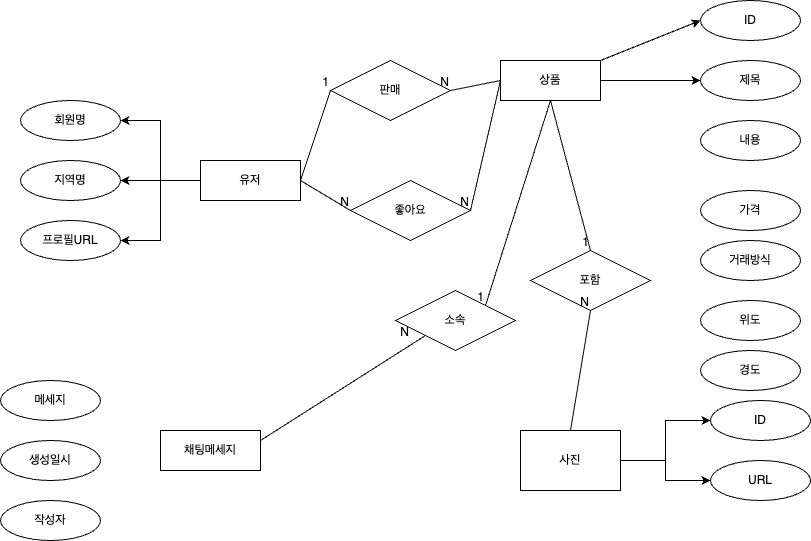

The diagram above was exported from draw.io. Its source (the exported page's mxGraphModel, read from the mxfile embedded in the PNG):
<mxGraphModel dx="1183" dy="819" grid="1" gridSize="10" guides="1" tooltips="1" connect="1" arrows="1" fold="1" page="1" pageScale="1" pageWidth="850" pageHeight="1100" math="0" shadow="0" extFonts="Permanent Marker^https://fonts.googleapis.com/css?family=Permanent+Marker">
  <root>
    <mxCell id="0" />
    <mxCell id="1" parent="0" />
    <mxCell id="kIExfRpZF08_kn55u6ht-7" style="rounded=0;orthogonalLoop=1;jettySize=auto;html=1;entryX=0;entryY=0.5;entryDx=0;entryDy=0;" edge="1" parent="1" source="kIExfRpZF08_kn55u6ht-1" target="kIExfRpZF08_kn55u6ht-4">
      <mxGeometry relative="1" as="geometry" />
    </mxCell>
    <mxCell id="kIExfRpZF08_kn55u6ht-25" style="edgeStyle=orthogonalEdgeStyle;rounded=0;orthogonalLoop=1;jettySize=auto;html=1;" edge="1" parent="1" source="kIExfRpZF08_kn55u6ht-1" target="kIExfRpZF08_kn55u6ht-22">
      <mxGeometry relative="1" as="geometry" />
    </mxCell>
    <mxCell id="kIExfRpZF08_kn55u6ht-1" value="상품" style="whiteSpace=wrap;html=1;align=center;" vertex="1" parent="1">
      <mxGeometry x="530" y="160" width="100" height="40" as="geometry" />
    </mxCell>
    <mxCell id="kIExfRpZF08_kn55u6ht-19" style="edgeStyle=orthogonalEdgeStyle;rounded=0;orthogonalLoop=1;jettySize=auto;html=1;entryX=1;entryY=0.5;entryDx=0;entryDy=0;" edge="1" parent="1" source="kIExfRpZF08_kn55u6ht-2" target="kIExfRpZF08_kn55u6ht-16">
      <mxGeometry relative="1" as="geometry" />
    </mxCell>
    <mxCell id="kIExfRpZF08_kn55u6ht-20" style="edgeStyle=orthogonalEdgeStyle;rounded=0;orthogonalLoop=1;jettySize=auto;html=1;" edge="1" parent="1" source="kIExfRpZF08_kn55u6ht-2" target="kIExfRpZF08_kn55u6ht-17">
      <mxGeometry relative="1" as="geometry" />
    </mxCell>
    <mxCell id="kIExfRpZF08_kn55u6ht-21" style="edgeStyle=orthogonalEdgeStyle;rounded=0;orthogonalLoop=1;jettySize=auto;html=1;entryX=1;entryY=0.5;entryDx=0;entryDy=0;" edge="1" parent="1" source="kIExfRpZF08_kn55u6ht-2" target="kIExfRpZF08_kn55u6ht-18">
      <mxGeometry relative="1" as="geometry" />
    </mxCell>
    <mxCell id="kIExfRpZF08_kn55u6ht-2" value="유저" style="whiteSpace=wrap;html=1;align=center;" vertex="1" parent="1">
      <mxGeometry x="230" y="260" width="100" height="40" as="geometry" />
    </mxCell>
    <mxCell id="kIExfRpZF08_kn55u6ht-3" value="채팅메세지" style="whiteSpace=wrap;html=1;align=center;" vertex="1" parent="1">
      <mxGeometry x="190" y="530" width="100" height="40" as="geometry" />
    </mxCell>
    <mxCell id="kIExfRpZF08_kn55u6ht-4" value="ID" style="ellipse;whiteSpace=wrap;html=1;align=center;" vertex="1" parent="1">
      <mxGeometry x="730" y="100" width="100" height="40" as="geometry" />
    </mxCell>
    <mxCell id="kIExfRpZF08_kn55u6ht-9" value="URL" style="ellipse;whiteSpace=wrap;html=1;align=center;" vertex="1" parent="1">
      <mxGeometry x="740" y="560" width="100" height="40" as="geometry" />
    </mxCell>
    <mxCell id="kIExfRpZF08_kn55u6ht-13" style="edgeStyle=orthogonalEdgeStyle;rounded=0;orthogonalLoop=1;jettySize=auto;html=1;entryX=0;entryY=0.5;entryDx=0;entryDy=0;" edge="1" parent="1" source="kIExfRpZF08_kn55u6ht-11" target="kIExfRpZF08_kn55u6ht-12">
      <mxGeometry relative="1" as="geometry" />
    </mxCell>
    <mxCell id="kIExfRpZF08_kn55u6ht-14" style="edgeStyle=orthogonalEdgeStyle;rounded=0;orthogonalLoop=1;jettySize=auto;html=1;entryX=0;entryY=0.5;entryDx=0;entryDy=0;" edge="1" parent="1" source="kIExfRpZF08_kn55u6ht-11" target="kIExfRpZF08_kn55u6ht-9">
      <mxGeometry relative="1" as="geometry" />
    </mxCell>
    <mxCell id="kIExfRpZF08_kn55u6ht-11" value="사진" style="whiteSpace=wrap;html=1;align=center;" vertex="1" parent="1">
      <mxGeometry x="550" y="530" width="100" height="60" as="geometry" />
    </mxCell>
    <mxCell id="kIExfRpZF08_kn55u6ht-12" value="ID" style="ellipse;whiteSpace=wrap;html=1;align=center;" vertex="1" parent="1">
      <mxGeometry x="740" y="500" width="100" height="40" as="geometry" />
    </mxCell>
    <mxCell id="kIExfRpZF08_kn55u6ht-16" value="회원명" style="ellipse;whiteSpace=wrap;html=1;align=center;" vertex="1" parent="1">
      <mxGeometry x="50" y="200" width="100" height="40" as="geometry" />
    </mxCell>
    <mxCell id="kIExfRpZF08_kn55u6ht-17" value="지역명" style="ellipse;whiteSpace=wrap;html=1;align=center;" vertex="1" parent="1">
      <mxGeometry x="50" y="260" width="100" height="40" as="geometry" />
    </mxCell>
    <mxCell id="kIExfRpZF08_kn55u6ht-18" value="프로필URL" style="ellipse;whiteSpace=wrap;html=1;align=center;" vertex="1" parent="1">
      <mxGeometry x="50" y="320" width="100" height="40" as="geometry" />
    </mxCell>
    <mxCell id="kIExfRpZF08_kn55u6ht-22" value="제목" style="ellipse;whiteSpace=wrap;html=1;align=center;" vertex="1" parent="1">
      <mxGeometry x="730" y="160" width="100" height="40" as="geometry" />
    </mxCell>
    <mxCell id="kIExfRpZF08_kn55u6ht-23" value="내용" style="ellipse;whiteSpace=wrap;html=1;align=center;" vertex="1" parent="1">
      <mxGeometry x="730" y="220" width="100" height="40" as="geometry" />
    </mxCell>
    <mxCell id="kIExfRpZF08_kn55u6ht-24" value="가격" style="ellipse;whiteSpace=wrap;html=1;align=center;" vertex="1" parent="1">
      <mxGeometry x="730" y="290" width="100" height="40" as="geometry" />
    </mxCell>
    <mxCell id="kIExfRpZF08_kn55u6ht-28" value="거래방식" style="ellipse;whiteSpace=wrap;html=1;align=center;" vertex="1" parent="1">
      <mxGeometry x="730" y="340" width="100" height="40" as="geometry" />
    </mxCell>
    <mxCell id="kIExfRpZF08_kn55u6ht-29" value="위도" style="ellipse;whiteSpace=wrap;html=1;align=center;" vertex="1" parent="1">
      <mxGeometry x="730" y="400" width="100" height="40" as="geometry" />
    </mxCell>
    <mxCell id="kIExfRpZF08_kn55u6ht-30" value="경도" style="ellipse;whiteSpace=wrap;html=1;align=center;" vertex="1" parent="1">
      <mxGeometry x="730" y="450" width="100" height="40" as="geometry" />
    </mxCell>
    <mxCell id="kIExfRpZF08_kn55u6ht-32" value="메세지" style="ellipse;whiteSpace=wrap;html=1;align=center;" vertex="1" parent="1">
      <mxGeometry x="30" y="480" width="100" height="40" as="geometry" />
    </mxCell>
    <mxCell id="kIExfRpZF08_kn55u6ht-33" value="생성일시" style="ellipse;whiteSpace=wrap;html=1;align=center;" vertex="1" parent="1">
      <mxGeometry x="30" y="540" width="100" height="40" as="geometry" />
    </mxCell>
    <mxCell id="kIExfRpZF08_kn55u6ht-34" value="작성자" style="ellipse;whiteSpace=wrap;html=1;align=center;" vertex="1" parent="1">
      <mxGeometry x="30" y="600" width="100" height="40" as="geometry" />
    </mxCell>
    <mxCell id="kIExfRpZF08_kn55u6ht-35" value="판매" style="shape=rhombus;perimeter=rhombusPerimeter;whiteSpace=wrap;html=1;align=center;" vertex="1" parent="1">
      <mxGeometry x="360" y="160" width="120" height="60" as="geometry" />
    </mxCell>
    <mxCell id="kIExfRpZF08_kn55u6ht-37" value="" style="endArrow=none;html=1;rounded=0;exitX=1;exitY=0.5;exitDx=0;exitDy=0;entryX=0;entryY=0.5;entryDx=0;entryDy=0;" edge="1" parent="1" source="kIExfRpZF08_kn55u6ht-2" target="kIExfRpZF08_kn55u6ht-35">
      <mxGeometry relative="1" as="geometry">
        <mxPoint x="420" y="400" as="sourcePoint" />
        <mxPoint x="580" y="400" as="targetPoint" />
      </mxGeometry>
    </mxCell>
    <mxCell id="kIExfRpZF08_kn55u6ht-38" value="1" style="resizable=0;html=1;whiteSpace=wrap;align=right;verticalAlign=bottom;" connectable="0" vertex="1" parent="kIExfRpZF08_kn55u6ht-37">
      <mxGeometry x="1" relative="1" as="geometry" />
    </mxCell>
    <mxCell id="kIExfRpZF08_kn55u6ht-39" value="" style="endArrow=none;html=1;rounded=0;entryX=1;entryY=0.5;entryDx=0;entryDy=0;exitX=0;exitY=0.5;exitDx=0;exitDy=0;" edge="1" parent="1" source="kIExfRpZF08_kn55u6ht-1" target="kIExfRpZF08_kn55u6ht-35">
      <mxGeometry relative="1" as="geometry">
        <mxPoint x="420" y="370" as="sourcePoint" />
        <mxPoint x="580" y="370" as="targetPoint" />
      </mxGeometry>
    </mxCell>
    <mxCell id="kIExfRpZF08_kn55u6ht-40" value="N" style="resizable=0;html=1;whiteSpace=wrap;align=right;verticalAlign=bottom;" connectable="0" vertex="1" parent="kIExfRpZF08_kn55u6ht-39">
      <mxGeometry x="1" relative="1" as="geometry" />
    </mxCell>
    <mxCell id="kIExfRpZF08_kn55u6ht-41" value="좋아요" style="shape=rhombus;perimeter=rhombusPerimeter;whiteSpace=wrap;html=1;align=center;" vertex="1" parent="1">
      <mxGeometry x="380" y="280" width="120" height="60" as="geometry" />
    </mxCell>
    <mxCell id="kIExfRpZF08_kn55u6ht-42" value="" style="endArrow=none;html=1;rounded=0;exitX=1;exitY=0.5;exitDx=0;exitDy=0;entryX=0;entryY=0.5;entryDx=0;entryDy=0;" edge="1" parent="1" source="kIExfRpZF08_kn55u6ht-2" target="kIExfRpZF08_kn55u6ht-41">
      <mxGeometry relative="1" as="geometry">
        <mxPoint x="330" y="460" as="sourcePoint" />
        <mxPoint x="490" y="460" as="targetPoint" />
      </mxGeometry>
    </mxCell>
    <mxCell id="kIExfRpZF08_kn55u6ht-43" value="N" style="resizable=0;html=1;whiteSpace=wrap;align=right;verticalAlign=bottom;" connectable="0" vertex="1" parent="kIExfRpZF08_kn55u6ht-42">
      <mxGeometry x="1" relative="1" as="geometry" />
    </mxCell>
    <mxCell id="kIExfRpZF08_kn55u6ht-46" value="" style="endArrow=none;html=1;rounded=0;entryX=1;entryY=0.5;entryDx=0;entryDy=0;exitX=0;exitY=0.5;exitDx=0;exitDy=0;" edge="1" parent="1" source="kIExfRpZF08_kn55u6ht-1" target="kIExfRpZF08_kn55u6ht-41">
      <mxGeometry relative="1" as="geometry">
        <mxPoint x="490" y="400" as="sourcePoint" />
        <mxPoint x="650" y="400" as="targetPoint" />
      </mxGeometry>
    </mxCell>
    <mxCell id="kIExfRpZF08_kn55u6ht-47" value="N" style="resizable=0;html=1;whiteSpace=wrap;align=right;verticalAlign=bottom;" connectable="0" vertex="1" parent="kIExfRpZF08_kn55u6ht-46">
      <mxGeometry x="1" relative="1" as="geometry" />
    </mxCell>
    <mxCell id="kIExfRpZF08_kn55u6ht-48" value="소속" style="shape=rhombus;perimeter=rhombusPerimeter;whiteSpace=wrap;html=1;align=center;" vertex="1" parent="1">
      <mxGeometry x="425" y="390" width="120" height="60" as="geometry" />
    </mxCell>
    <mxCell id="kIExfRpZF08_kn55u6ht-49" value="" style="endArrow=none;html=1;rounded=0;exitX=0.5;exitY=1;exitDx=0;exitDy=0;entryX=1;entryY=0;entryDx=0;entryDy=0;" edge="1" parent="1" source="kIExfRpZF08_kn55u6ht-1" target="kIExfRpZF08_kn55u6ht-48">
      <mxGeometry relative="1" as="geometry">
        <mxPoint x="520" y="320" as="sourcePoint" />
        <mxPoint x="680" y="320" as="targetPoint" />
      </mxGeometry>
    </mxCell>
    <mxCell id="kIExfRpZF08_kn55u6ht-50" value="1" style="resizable=0;html=1;whiteSpace=wrap;align=right;verticalAlign=bottom;" connectable="0" vertex="1" parent="kIExfRpZF08_kn55u6ht-49">
      <mxGeometry x="1" relative="1" as="geometry" />
    </mxCell>
    <mxCell id="kIExfRpZF08_kn55u6ht-51" value="" style="endArrow=none;html=1;rounded=0;exitX=1;exitY=0.25;exitDx=0;exitDy=0;entryX=0;entryY=1;entryDx=0;entryDy=0;" edge="1" parent="1" source="kIExfRpZF08_kn55u6ht-3" target="kIExfRpZF08_kn55u6ht-48">
      <mxGeometry relative="1" as="geometry">
        <mxPoint x="320" y="480" as="sourcePoint" />
        <mxPoint x="480" y="480" as="targetPoint" />
      </mxGeometry>
    </mxCell>
    <mxCell id="kIExfRpZF08_kn55u6ht-52" value="N" style="resizable=0;html=1;whiteSpace=wrap;align=right;verticalAlign=bottom;" connectable="0" vertex="1" parent="kIExfRpZF08_kn55u6ht-51">
      <mxGeometry x="1" relative="1" as="geometry">
        <mxPoint x="-15" y="5" as="offset" />
      </mxGeometry>
    </mxCell>
    <mxCell id="kIExfRpZF08_kn55u6ht-53" value="포함" style="shape=rhombus;perimeter=rhombusPerimeter;whiteSpace=wrap;html=1;align=center;" vertex="1" parent="1">
      <mxGeometry x="560" y="350" width="120" height="60" as="geometry" />
    </mxCell>
    <mxCell id="kIExfRpZF08_kn55u6ht-54" value="" style="endArrow=none;html=1;rounded=0;exitX=0.5;exitY=1;exitDx=0;exitDy=0;entryX=0.5;entryY=0;entryDx=0;entryDy=0;" edge="1" parent="1" source="kIExfRpZF08_kn55u6ht-1" target="kIExfRpZF08_kn55u6ht-53">
      <mxGeometry relative="1" as="geometry">
        <mxPoint x="320" y="630" as="sourcePoint" />
        <mxPoint x="480" y="630" as="targetPoint" />
      </mxGeometry>
    </mxCell>
    <mxCell id="kIExfRpZF08_kn55u6ht-55" value="1" style="resizable=0;html=1;whiteSpace=wrap;align=right;verticalAlign=bottom;" connectable="0" vertex="1" parent="kIExfRpZF08_kn55u6ht-54">
      <mxGeometry x="1" relative="1" as="geometry" />
    </mxCell>
    <mxCell id="kIExfRpZF08_kn55u6ht-56" value="" style="endArrow=none;html=1;rounded=0;entryX=0.5;entryY=1;entryDx=0;entryDy=0;exitX=0.5;exitY=0;exitDx=0;exitDy=0;" edge="1" parent="1" source="kIExfRpZF08_kn55u6ht-11" target="kIExfRpZF08_kn55u6ht-53">
      <mxGeometry relative="1" as="geometry">
        <mxPoint x="370" y="630" as="sourcePoint" />
        <mxPoint x="530" y="630" as="targetPoint" />
      </mxGeometry>
    </mxCell>
    <mxCell id="kIExfRpZF08_kn55u6ht-57" value="N" style="resizable=0;html=1;whiteSpace=wrap;align=right;verticalAlign=bottom;" connectable="0" vertex="1" parent="kIExfRpZF08_kn55u6ht-56">
      <mxGeometry x="1" relative="1" as="geometry" />
    </mxCell>
  </root>
</mxGraphModel>